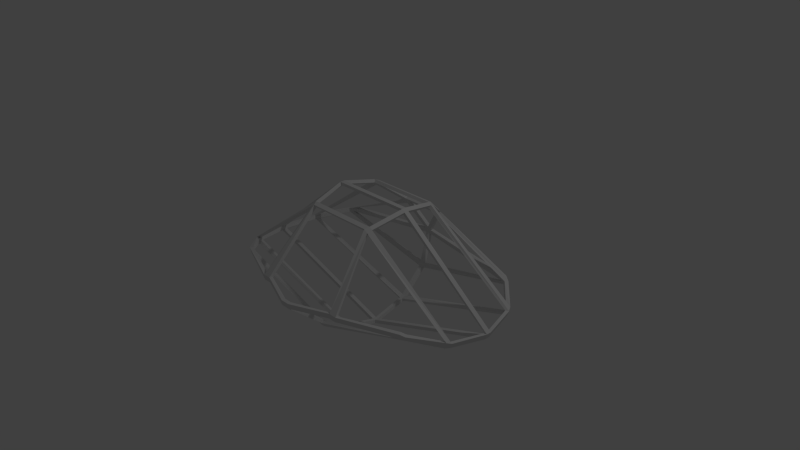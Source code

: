# Source: Cockpit.blend  (saved by Blender 2.75.0; exported with 4.5.12 LTS)
import bpy
from mathutils import Matrix  # noqa: F401  (used for matrix-valued properties, if any)

bpy.ops.wm.read_factory_settings(use_empty=True)
scene = bpy.context.scene
scene.name = 'Scene'

# ---- collections
col_collection_1 = bpy.data.collections.new('Collection 1'); scene.collection.children.link(col_collection_1)

# ---- world
world_world = bpy.data.worlds.new('World'); scene.world = world_world
world_world.color = (0.05088, 0.05088, 0.05088)
world_world.use_sun_shadow = False
world_world.sun_shadow_jitter_overblur = 0.0
world_world.cycles.sampling_method = 'MANUAL'
world_world.cycles.sample_map_resolution = 256

# ---- cameras
cam_camera = bpy.data.cameras.new('Camera')
cam_camera.clip_end = 100.0
cam_camera.lens = 35.0
cam_camera.sensor_width = 32.0
cam_camera.sensor_height = 18.0
cam_camera.ortho_scale = 7.314
cam_camera.dof.focus_distance = 0.0
cam_camera.dof.aperture_fstop = 128.0

# ---- lights
light_lamp = bpy.data.lights.new('Lamp', 'POINT')
light_lamp.transmission_factor = 0.0
light_lamp.cutoff_distance = 30.0
light_lamp.energy = 100.0
light_lamp.shadow_buffer_clip_start = 1.001
light_lamp.shadow_soft_size = 0.1
light_lamp.shadow_maximum_resolution = 0.006
light_lamp.use_absolute_resolution = True
light_lamp.cycles.use_multiple_importance_sampling = False

# ---- meshes
me_icosphere = bpy.data.meshes.new('Icosphere')
me_icosphere.from_pydata([(-0.5223, -0.4722, 0.6793), (-0.4846, -0.4722, 0.7067), (-0.4647, -0.5221, 0.6827), (-1.416, 0.875, -0.1645), (-1.433, 0.875, -0.1113), (-1.487, 0.8439, -0.1316), (-1.471, 0.8439, -0.1797), (-1.777, 0.5221, -0.2792), (-1.793, 0.5221, -0.231), (-1.822, 0.4722, -0.2425), (-1.807, 0.4722, -0.2868), (-1.921, 0.02782, -0.3236), (-1.935, 0.02782, -0.2793), (-1.935, -0.02782, -0.2793), (-1.921, -0.02782, -0.3236), (-1.807, -0.4722, -0.2868), (-1.822, -0.4722, -0.2425), (-1.793, -0.5221, -0.231), (-1.777, -0.5221, -0.2792), (-1.487, -0.8439, -0.1316), (-1.433, -0.875, -0.1113), (-1.416, -0.875, -0.1645), (-1.471, -0.8439, -0.1797), (-0.5057, -0.5221, 0.653), (-0.5546, -0.02782, 0.803), (-0.5546, 0.02782, 0.803), (-0.5923, 0.02782, 0.7756), (-0.5923, -0.02782, 0.7756), (-0.4846, 0.4722, 0.7067), (-0.4647, 0.5221, 0.6827), (-0.5057, 0.5221, 0.653), (-0.5223, 0.4722, 0.6793), (-0.2756, 0.8439, 0.4224), (-0.2397, 0.875, 0.3775), (-0.2849, 0.875, 0.3446), (-0.3166, 0.8439, 0.3926), (-0.05308, -1.375, -0.1113), (-0.5838, -1.175, -0.1113), (-0.69, -1.175, -0.1113), (0.5057, -0.5221, 0.653), (0.5223, -0.4722, 0.6793), (0.4846, -0.4722, 0.7067), (0.4647, -0.5221, 0.6827), (0.5923, -0.02782, 0.7756), (0.5923, 0.02782, 0.7756), (0.5546, 0.02782, 0.803), (0.5546, -0.02782, 0.803), (0.5223, 0.4722, 0.6793), (0.5057, 0.5221, 0.653), (0.4647, 0.5221, 0.6827), (0.4846, 0.4722, 0.7067), (0.3166, 0.8439, 0.3926), (0.2849, 0.875, 0.3446), (0.2397, 0.875, 0.3775), (0.2756, 0.8439, 0.4224), (1.471, -0.8439, -0.1797), (1.487, -0.8439, -0.1316), (1.433, -0.875, -0.1113), (1.416, -0.875, -0.1645), (1.777, -0.5221, -0.2792), (1.807, -0.4722, -0.2868), (1.822, -0.4722, -0.2425), (1.793, -0.5221, -0.231), (1.921, -0.02782, -0.3236), (1.921, 0.02782, -0.3236), (1.935, 0.02782, -0.2793), (1.935, -0.02782, -0.2793), (1.807, 0.4722, -0.2868), (1.777, 0.5221, -0.2792), (1.793, 0.5221, -0.231), (1.822, 0.4722, -0.2425), (1.471, 0.8439, -0.1797), (1.416, 0.875, -0.1645), (1.433, 0.875, -0.1113), (1.487, 0.8439, -0.1316), (0.02797, 0.9842, -0.0385), (-0.02797, 0.9842, -0.0385), (-0.04526, 0.9842, 0.01471), (-2.98e-08, 0.9842, 0.04759), (0.04526, 0.9842, 0.01471), (-0.02532, -0.8439, -0.6519), (0.02532, -0.8439, -0.6519), (0.02797, -0.875, -0.5944), (-0.02797, -0.875, -0.5944), (-0.02532, -0.5221, -0.8255), (-0.0233, -0.4722, -0.8566), (0.0233, -0.4722, -0.8566), (0.02532, -0.5221, -0.8255), (-0.0233, -0.02782, -0.9756), (-0.0233, 0.02782, -0.9756), (0.0233, 0.02782, -0.9756), (0.0233, -0.02782, -0.9756), (-0.0233, 0.4722, -0.8566), (-0.02532, 0.5221, -0.8255), (0.02532, 0.5221, -0.8255), (0.0233, 0.4722, -0.8566), (-0.02532, 0.8439, -0.5037), (-0.02797, 0.875, -0.4463), (0.02797, 0.875, -0.4463), (0.02532, 0.8439, -0.5037), (0.05308, -1.375, -0.1113), (0.5838, -1.175, -0.1113), (0.69, -1.175, -0.1113), (-0.6817, -1.175, -0.1645), (-0.5768, -1.175, -0.1645), (-0.05244, -1.375, -0.1645), (0.05244, -1.375, -0.1645), (0.5768, -1.175, -0.1645), (0.6817, -1.175, -0.1645)], [], [(22, 19, 20, 21), (18, 15, 16, 17), (14, 11, 12, 13), (10, 7, 8, 9), (6, 3, 4, 5), (103, 38, 37, 104), (2, 23, 0, 1), (24, 27, 26, 25), (28, 31, 30, 29), (32, 35, 34, 33), (104, 37, 36, 105), (39, 42, 41, 40), (43, 46, 45, 44), (47, 50, 49, 48), (51, 54, 53, 52), (55, 58, 57, 56), (59, 62, 61, 60), (63, 66, 65, 64), (67, 70, 69, 68), (71, 74, 73, 72), (75, 79, 78, 77, 76), (80, 83, 82, 81), (84, 87, 86, 85), (88, 91, 90, 89), (92, 95, 94, 93), (96, 99, 98, 97), (19, 22, 18, 17), (16, 15, 14, 13), (12, 11, 10, 9), (8, 7, 6, 5), (21, 20, 38, 103), (1, 0, 27, 24), (25, 26, 31, 28), (29, 30, 35, 32), (5, 4, 34, 35), (30, 31, 9, 8), (13, 12, 26, 27), (0, 23, 17, 16), (40, 41, 46, 43), (44, 45, 50, 47), (48, 49, 54, 51), (41, 42, 2, 1), (53, 54, 32, 33), (28, 29, 49, 50), (45, 46, 24, 25), (55, 56, 62, 59), (60, 61, 66, 63), (64, 65, 70, 67), (68, 69, 74, 71), (72, 73, 79, 75), (73, 74, 51, 52), (47, 48, 69, 70), (65, 66, 43, 44), (39, 40, 61, 62), (80, 81, 87, 84), (85, 86, 91, 88), (89, 90, 95, 92), (93, 94, 99, 96), (98, 99, 71, 72), (67, 68, 94, 95), (90, 91, 63, 64), (59, 60, 86, 87), (81, 82, 58, 55), (4, 3, 76, 77), (33, 34, 77, 78), (52, 53, 78, 79), (97, 98, 75, 76), (3, 6, 96, 97), (92, 93, 7, 10), (11, 14, 88, 89), (84, 85, 15, 18), (22, 21, 83, 80), (105, 36, 100, 106), (106, 100, 101, 107), (107, 101, 102, 108), (108, 102, 57, 58), (82, 83, 105, 106), (39, 102, 101, 42), (2, 37, 38, 23)])
me_icosphere.use_remesh_preserve_volume = False
me_icosphere.use_remesh_preserve_attributes = False
me_icosphere.use_mirror_vertex_groups = False
me_icosphere.update()

# ---- objects
ob_icosphere = bpy.data.objects.new('Icosphere', me_icosphere)
ob_lamp = bpy.data.objects.new('Lamp', light_lamp)
ob_camera = bpy.data.objects.new('Camera', cam_camera)

# ---- transforms, parenting, visibility, modifiers, constraints
ob_icosphere.location = (0.0, 0.0, 0.0)
ob_icosphere.lineart.crease_threshold = 0.0
_m = ob_icosphere.modifiers.new('Solidify', 'SOLIDIFY')
_m.thickness = 0.05
_m.thickness_clamp = 1.0
_m.nonmanifold_thickness_mode = 'FIXED'
_m.nonmanifold_merge_threshold = 0.0003
ob_lamp.location = (4.076, 1.005, 5.904)
ob_lamp.rotation_euler = (0.6503, 0.05522, 1.866)
ob_lamp.lock_rotations_4d = False
ob_lamp.empty_display_type = 'ARROWS'
ob_lamp.color = (0.0, 0.0, 0.0, 0.0)
ob_lamp.lineart.crease_threshold = 0.0
ob_camera.location = (7.481, -6.508, 5.344)
ob_camera.rotation_euler = (1.109, 0.01082, 0.8149)
ob_camera.lock_rotations_4d = False
ob_camera.empty_display_type = 'ARROWS'
ob_camera.color = (0.0, 0.0, 0.0, 0.0)
ob_camera.display_type = 'WIRE'
ob_camera.lineart.crease_threshold = 0.0

# ---- collection membership
col_collection_1.objects.link(ob_icosphere)
col_collection_1.objects.link(ob_lamp)
col_collection_1.objects.link(ob_camera)

# ---- scene / render settings (as saved in the file)
scene.camera = ob_camera
scene.frame_start = 1; scene.frame_end = 250; scene.frame_set(1)
scene.render.engine = 'BLENDER_EEVEE_NEXT'
scene.render.resolution_percentage = 50
scene.render.dither_intensity = 0.0
scene.cycles.use_denoising = False
scene.cycles.samples = 10
scene.cycles.sampling_pattern = 'TABULATED_SOBOL'
scene.cycles.light_sampling_threshold = 0.0
scene.cycles.use_adaptive_sampling = False
scene.cycles.use_light_tree = False
scene.cycles.blur_glossy = 0.0
scene.cycles.pixel_filter_type = 'GAUSSIAN'
scene.cycles.sample_clamp_indirect = 0.0
scene.view_settings.view_transform = 'Standard'
bpy.context.view_layer.update()
